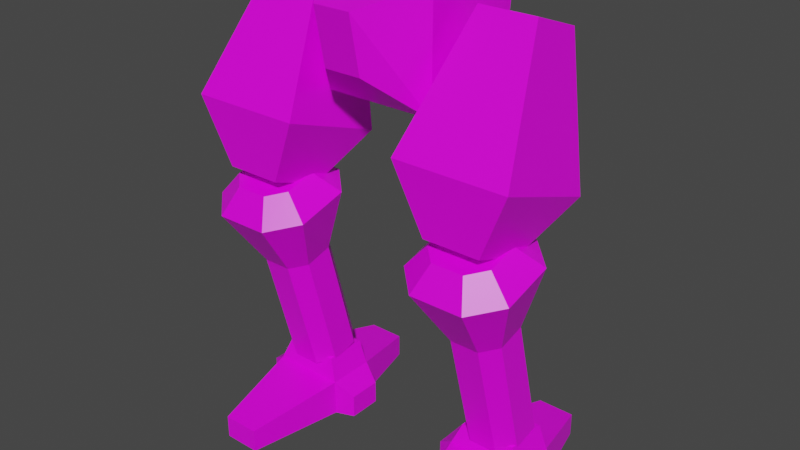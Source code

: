 # Source: mech_legs02.blend  (saved by Blender 3.3.6; exported with 4.5.12 LTS)
import bpy
from mathutils import Matrix  # noqa: F401  (used for matrix-valued properties, if any)

bpy.ops.wm.read_factory_settings(use_empty=True)
scene = bpy.context.scene
scene.name = 'Scene'

# ---- collections
col_legs02 = bpy.data.collections.new('legs02'); scene.collection.children.link(col_legs02)

# ---- images (referenced by path relative to the original .blend; pixels are not part of the script)
import os
ASSET_DIR = os.environ.get("B2B_ASSET_DIR", "")  # directory of the original .blend (textures are referenced by path, not embedded)
HERE = os.path.dirname(os.path.abspath(__file__))  # packed textures are extracted next to this script under _unpacked/

def load_image(name, relpath, width, height, colorspace="sRGB"):
    """Load a texture the original file referenced (path relative to the .blend, or extracted next to this script)."""
    p = next((c for c in (os.path.join(HERE, relpath), os.path.join(ASSET_DIR, relpath)) if relpath and os.path.exists(c)), "")
    if p:
        img = bpy.data.images.load(p, check_existing=True)
        img.name = name
    else:  # same state as the original file: an image datablock whose file is absent (Cycles renders it pink)
        img = bpy.data.images.new(name, width, height)
        img.source = "FILE"
        img.filepath = "//" + (relpath or name)
    img.colorspace_settings.name = colorspace
    return img
img_tex_legs02_png = load_image('tex_legs02.png', 'tex_legs02.png', 1024, 1024, 'sRGB')

# ---- materials (node trees are filled in below, after node groups)
mat_mat_legs = bpy.data.materials.new('mat_legs')
mat_mat_legs.alpha_threshold = 0.0
mat_mat_legs.use_backface_culling = True
mat_mat_legs.use_transparent_shadow = False
mat_mat_legs.line_color = (0.0, 0.0, 0.0, 1.0)

# ---- material node trees
mat_mat_legs.use_nodes = True; mat_mat_legs.node_tree.nodes.clear()
_N = mat_mat_legs.node_tree.nodes; _L = mat_mat_legs.node_tree.links
n0 = _N.new('ShaderNodeOutputMaterial'); n0.name = 'Material Output'; n0.location = (300, 300)
n1 = _N.new('ShaderNodeBsdfPrincipled'); n1.name = 'Principled BSDF'; n1.location = (10, 300)
n1.distribution = 'GGX'
n1.subsurface_method = 'BURLEY'
n1.inputs[2].default_value = 0.4
n1.inputs[3].default_value = 1.45
n1.inputs[27].default_value = (0.0, 0.0, 0.0, 1.0)
n1.inputs[28].default_value = 1.0
n2 = _N.new('ShaderNodeTexImage'); n2.name = 'Image Texture.001'; n2.location = (-254, 300)
n2.image = img_tex_legs02_png
n2.interpolation = 'Closest'
_L.new(n1.outputs[0], n0.inputs[0])
_L.new(n2.outputs[0], n1.inputs[0])
n0.is_active_output = True

# ---- world
world_world = bpy.data.worlds.new('World'); scene.world = world_world
world_world.use_nodes = True; world_world.node_tree.nodes.clear()
_N = world_world.node_tree.nodes; _L = world_world.node_tree.links
n0 = _N.new('ShaderNodeOutputWorld'); n0.name = 'World Output'; n0.location = (300, 300)
n1 = _N.new('ShaderNodeBackground'); n1.name = 'Background'; n1.location = (10, 300)
n1.inputs[0].default_value = (0.05088, 0.05088, 0.05088, 1.0)
_L.new(n1.outputs[0], n0.inputs[0])
n0.is_active_output = True
world_world.color = (0.05088, 0.05088, 0.05088)
world_world.use_sun_shadow = False
world_world.sun_shadow_jitter_overblur = 0.0

# ---- meshes
me_legs = bpy.data.meshes.new('legs')
me_legs.from_pydata([(0.5, 0.6667, 4.233), (0.5167, 0.5, 3.233), (0.5, -0.3333, 4.233), (0.5, -0.3333, 3.233), (0.3167, 0.7667, 4.033), (0.325, 0.7, 3.633), (0.1667, -0.8333, 4.083), (0.1667, -0.7333, 3.583), (-0.5, 0.6667, 4.233), (-0.5167, 0.5, 3.233), (-0.5, -0.3333, 4.233), (-0.5, -0.3333, 3.233), (-0.3167, 0.7667, 4.033), (-0.325, 0.7, 3.633), (-0.1667, -0.8333, 4.083), (-0.1667, -0.7333, 3.583), (1.167, 0.9, 0.2111), (1.167, 0.9, 0.0), (1.333, 0.2191, 0.3333), (1.333, 0.2191, 0.0), (0.8333, 0.9, 0.2111), (0.8333, 0.9, 0.0), (0.6667, 0.2191, 0.3333), (0.6667, 0.2191, 0.0), (1.333, -0.2142, 0.3333), (1.333, -0.2142, 0.0), (0.6667, -0.2142, 0.3333), (0.6667, -0.2142, 0.0), (1.167, -1.081, 0.2111), (1.167, -1.081, 0.0), (0.8333, -1.081, 0.2111), (0.8333, -1.081, 0.0), (1.5, 0.1541, 0.2111), (1.5, 0.1541, 2.384e-07), (1.5, -0.1492, 0.2111), (1.5, -0.1492, 2.384e-07), (0.5, 0.1541, 0.2111), (0.5, 0.1541, 0.0), (0.5, -0.1492, 0.2111), (0.5, -0.1492, 0.0), (1.25, 0.2223, 0.5333), (0.75, 0.2223, 0.5333), (1.25, -0.1716, 0.5333), (0.75, -0.1716, 0.5333), (-1.167, 0.9, 0.2111), (-1.167, 0.9, 0.0), (-1.333, 0.2191, 0.3333), (-1.333, 0.2191, 0.0), (-0.8333, 0.9, 0.2111), (-0.8333, 0.9, 0.0), (-0.6667, 0.2191, 0.3333), (-0.6667, 0.2191, 0.0), (-1.333, -0.2142, 0.3333), (-1.333, -0.2142, 0.0), (-0.6667, -0.2142, 0.3333), (-0.6667, -0.2142, 0.0), (-1.167, -1.081, 0.2111), (-1.167, -1.081, 0.0), (-0.8333, -1.081, 0.2111), (-0.8333, -1.081, 0.0), (-1.5, 0.1541, 0.2111), (-1.5, 0.1541, 2.384e-07), (-1.5, -0.1492, 0.2111), (-1.5, -0.1492, 2.384e-07), (-0.5, 0.1541, 0.2111), (-0.5, 0.1541, 0.0), (-0.5, -0.1492, 0.2111), (-0.5, -0.1492, 0.0), (-1.25, 0.2223, 0.5333), (-0.75, 0.2223, 0.5333), (-1.25, -0.1716, 0.5333), (-0.75, -0.1716, 0.5333), (0.7433, -0.411, 1.618), (1.128, -0.535, 1.585), (0.8717, -0.03914, 1.718), (1.257, -0.1631, 1.685), (0.7433, -0.1631, 1.685), (0.8717, -0.535, 1.585), (1.257, -0.411, 1.618), (1.128, -0.03914, 1.718), (0.7433, -0.1122, 0.5033), (1.128, -0.2362, 0.4701), (0.8717, 0.2597, 0.6029), (1.257, 0.1357, 0.5697), (0.7433, 0.1357, 0.5697), (0.8717, -0.2362, 0.4701), (1.257, -0.1122, 0.5033), (1.128, 0.2597, 0.6029), (0.5233, -0.6741, 2.175), (1.238, -0.9043, 2.114), (0.7617, 0.01651, 2.36), (1.477, -0.2137, 2.299), (0.5233, -0.2137, 2.299), (0.7617, -0.9043, 2.114), (1.477, -0.6741, 2.175), (1.238, 0.01651, 2.36), (0.714, -0.6349, 2.397), (1.143, -0.773, 2.36), (0.857, -0.2205, 2.508), (1.286, -0.3586, 2.471), (0.714, -0.3586, 2.471), (0.857, -0.773, 2.36), (1.286, -0.6349, 2.397), (1.143, -0.2205, 2.508), (-0.7433, -0.411, 1.618), (-1.128, -0.535, 1.585), (-0.8717, -0.03914, 1.718), (-1.257, -0.1631, 1.685), (-0.7433, -0.1631, 1.685), (-0.8717, -0.535, 1.585), (-1.257, -0.411, 1.618), (-1.128, -0.03914, 1.718), (-0.7433, -0.1122, 0.5033), (-1.128, -0.2362, 0.4701), (-0.8717, 0.2597, 0.6029), (-1.257, 0.1357, 0.5697), (-0.7433, 0.1357, 0.5697), (-0.8717, -0.2362, 0.4701), (-1.257, -0.1122, 0.5033), (-1.128, 0.2597, 0.6029), (-0.5233, -0.6741, 2.175), (-1.238, -0.9043, 2.114), (-0.7617, 0.01651, 2.36), (-1.477, -0.2137, 2.299), (-0.5233, -0.2137, 2.299), (-0.7617, -0.9043, 2.114), (-1.477, -0.6741, 2.175), (-1.238, 0.01651, 2.36), (-0.714, -0.6349, 2.397), (-1.143, -0.773, 2.36), (-0.857, -0.2205, 2.508), (-1.286, -0.3586, 2.471), (-0.714, -0.3586, 2.471), (-0.857, -0.773, 2.36), (-1.286, -0.6349, 2.397), (-1.143, -0.2205, 2.508), (1.25, 0.3138, 3.931), (1.25, -0.156, 4.102), (0.75, 0.3138, 3.931), (0.75, -0.156, 4.102), (0.5, -0.7914, 3.087), (0.5, 0.1483, 2.745), (1.5, -0.7914, 3.087), (1.5, 0.1483, 2.745), (1.25, -0.2676, 2.333), (1.25, -0.7374, 2.504), (0.75, -0.2676, 2.333), (0.75, -0.7374, 2.504), (-1.25, 0.3138, 3.931), (-1.25, -0.156, 4.102), (-0.75, 0.3138, 3.931), (-0.75, -0.156, 4.102), (-0.5, -0.7914, 3.087), (-0.5, 0.1483, 2.745), (-1.5, -0.7914, 3.087), (-1.5, 0.1483, 2.745), (-1.25, -0.2676, 2.333), (-1.25, -0.7374, 2.504), (-0.75, -0.2676, 2.333), (-0.75, -0.7374, 2.504)], [], [(8, 10, 2, 0), (1, 0, 2, 3), (3, 11, 9, 1), (7, 15, 11, 3), (5, 13, 12, 4), (4, 12, 8, 0), (15, 7, 6, 14), (0, 1, 5, 4), (10, 14, 6, 2), (3, 2, 6, 7), (9, 11, 10, 8), (8, 12, 13, 9), (11, 15, 14, 10), (9, 13, 5, 1), (21, 17, 19, 23), (21, 20, 16, 17), (23, 22, 20, 21), (22, 23, 37, 36), (16, 20, 22, 18), (17, 16, 18, 19), (25, 24, 28, 29), (22, 26, 43, 41), (23, 19, 25, 27), (25, 19, 33, 35), (29, 28, 30, 31), (27, 25, 29, 31), (26, 27, 31, 30), (24, 26, 30, 28), (33, 32, 34, 35), (24, 25, 35, 34), (18, 24, 34, 32), (19, 18, 32, 33), (36, 37, 39, 38), (26, 22, 36, 38), (23, 27, 39, 37), (27, 26, 38, 39), (40, 41, 43, 42), (18, 22, 41, 40), (24, 18, 40, 42), (26, 24, 42, 43), (49, 51, 47, 45), (49, 45, 44, 48), (51, 49, 48, 50), (50, 64, 65, 51), (44, 46, 50, 48), (45, 47, 46, 44), (53, 57, 56, 52), (50, 69, 71, 54), (51, 55, 53, 47), (53, 63, 61, 47), (57, 59, 58, 56), (55, 59, 57, 53), (54, 58, 59, 55), (52, 56, 58, 54), (61, 63, 62, 60), (52, 62, 63, 53), (46, 60, 62, 52), (47, 61, 60, 46), (64, 66, 67, 65), (54, 66, 64, 50), (51, 65, 67, 55), (55, 67, 66, 54), (68, 70, 71, 69), (46, 68, 69, 50), (52, 70, 68, 46), (54, 71, 70, 52), (75, 83, 87, 79), (78, 86, 83, 75), (75, 91, 94, 78), (76, 84, 80, 72), (85, 80, 84, 82, 87, 83, 86, 81), (72, 80, 85, 77), (79, 87, 82, 74), (77, 85, 81, 73), (73, 81, 86, 78), (74, 82, 84, 76), (88, 96, 100, 92), (72, 88, 92, 76), (79, 95, 91, 75), (77, 93, 88, 72), (74, 90, 95, 79), (73, 89, 93, 77), (78, 94, 89, 73), (76, 92, 90, 74), (101, 97, 102, 99, 103, 98, 100, 96), (95, 103, 99, 91), (93, 101, 96, 88), (90, 98, 103, 95), (89, 97, 101, 93), (94, 102, 97, 89), (92, 100, 98, 90), (91, 99, 102, 94), (107, 111, 119, 115), (110, 107, 115, 118), (107, 110, 126, 123), (108, 104, 112, 116), (117, 113, 118, 115, 119, 114, 116, 112), (104, 109, 117, 112), (111, 106, 114, 119), (109, 105, 113, 117), (105, 110, 118, 113), (106, 108, 116, 114), (120, 124, 132, 128), (104, 108, 124, 120), (111, 107, 123, 127), (109, 104, 120, 125), (106, 111, 127, 122), (105, 109, 125, 121), (110, 105, 121, 126), (108, 106, 122, 124), (133, 128, 132, 130, 135, 131, 134, 129), (127, 123, 131, 135), (125, 120, 128, 133), (122, 127, 135, 130), (121, 125, 133, 129), (126, 121, 129, 134), (124, 122, 130, 132), (123, 126, 134, 131), (141, 140, 139, 138), (143, 141, 138, 136), (142, 143, 136, 137), (140, 142, 137, 139), (146, 141, 143, 144), (136, 138, 139, 137), (147, 140, 141, 146), (146, 144, 145, 147), (145, 142, 140, 147), (144, 143, 142, 145), (153, 150, 151, 152), (155, 148, 150, 153), (154, 149, 148, 155), (152, 151, 149, 154), (158, 156, 155, 153), (148, 149, 151, 150), (159, 158, 153, 152), (158, 159, 157, 156), (157, 159, 152, 154), (156, 157, 154, 155)])
_uv = me_legs.uv_layers.new(name='UVMap')
_uv.uv.foreach_set('vector', [0.07699, 0.2057, 0.1686, 0.2057, 0.1686, 0.2973, 0.07699, 0.2973, 0.09227, 0.389, 0.07699, 0.2973, 0.1686, 0.2973, 0.1687, 0.389, 0.1705, 0.0224, 0.1687, 0.114, 0.09227, 0.114, 0.09418, 0.01933, 0.2186, 0.05393, 0.218, 0.08447, 0.1687, 0.114, 0.1705, 0.0224, 0.01933, 0.2813, 0.01933, 0.2217, 0.0565, 0.2225, 0.0565, 0.2805, 0.0565, 0.2805, 0.0565, 0.2225, 0.07699, 0.2057, 0.07699, 0.2973, 0.2632, 0.2362, 0.2632, 0.2668, 0.2165, 0.2668, 0.2165, 0.2362, 0.07699, 0.2973, 0.09227, 0.389, 0.06529, 0.3535, 0.05906, 0.3168, 0.1686, 0.2057, 0.2165, 0.2362, 0.2165, 0.2668, 0.1686, 0.2973, 0.1687, 0.389, 0.1686, 0.2973, 0.2238, 0.3108, 0.2164, 0.3569, 0.09227, 0.114, 0.1687, 0.114, 0.1686, 0.2057, 0.07699, 0.2057, 0.07699, 0.2057, 0.05906, 0.1862, 0.06529, 0.1495, 0.09227, 0.114, 0.1687, 0.114, 0.2164, 0.1461, 0.2238, 0.1923, 0.1686, 0.2057, 0.09227, 0.114, 0.05164, 0.09563, 0.05284, 0.03607, 0.09418, 0.01933, 0.08043, 0.6092, 0.04988, 0.6092, 0.03461, 0.5468, 0.09571, 0.5468, 0.3172, 0.5685, 0.3172, 0.5492, 0.3477, 0.5492, 0.3477, 0.5685, 0.2626, 0.6939, 0.232, 0.6939, 0.2432, 0.6297, 0.2626, 0.6297, 0.232, 0.6939, 0.2626, 0.6939, 0.2626, 0.7103, 0.2432, 0.7103, 0.3477, 0.5492, 0.3172, 0.5492, 0.3019, 0.4857, 0.363, 0.4857, 0.5014, 0.7353, 0.5208, 0.7353, 0.532, 0.7995, 0.5014, 0.7995, 0.5014, 0.8601, 0.532, 0.8601, 0.5208, 0.941, 0.5014, 0.941, 0.3208, 0.94, 0.3208, 0.9003, 0.3407, 0.9042, 0.3407, 0.9403, 0.09571, 0.5468, 0.03461, 0.5468, 0.03461, 0.5071, 0.09571, 0.5071, 0.03461, 0.5071, 0.03461, 0.5468, 0.01933, 0.5408, 0.01933, 0.513, 0.3477, 0.313, 0.3477, 0.3324, 0.3172, 0.3324, 0.3172, 0.313, 0.09571, 0.5071, 0.03461, 0.5071, 0.04988, 0.4277, 0.08043, 0.4277, 0.232, 0.7545, 0.2626, 0.7545, 0.2626, 0.8354, 0.2432, 0.8354, 0.363, 0.4126, 0.3019, 0.4126, 0.3172, 0.3324, 0.3477, 0.3324, 0.5014, 0.8159, 0.5208, 0.8159, 0.5208, 0.8437, 0.5014, 0.8437, 0.532, 0.8601, 0.5014, 0.8601, 0.5014, 0.8437, 0.5208, 0.8437, 0.9466, 0.9804, 0.9466, 0.9407, 0.9656, 0.9466, 0.9656, 0.9744, 0.5014, 0.7995, 0.532, 0.7995, 0.5208, 0.8159, 0.5014, 0.8159, 0.2432, 0.7103, 0.2626, 0.7103, 0.2626, 0.7381, 0.2432, 0.7381, 0.3208, 0.9003, 0.3208, 0.94, 0.3019, 0.934, 0.3019, 0.9062, 0.09571, 0.5468, 0.09571, 0.5071, 0.111, 0.513, 0.111, 0.5408, 0.2626, 0.7545, 0.232, 0.7545, 0.2432, 0.7381, 0.2626, 0.7381, 0.3553, 0.4674, 0.3095, 0.4674, 0.3095, 0.4313, 0.3553, 0.4313, 0.363, 0.4857, 0.3019, 0.4857, 0.3095, 0.4674, 0.3553, 0.4674, 0.9466, 0.9407, 0.9466, 0.9804, 0.9268, 0.9807, 0.9268, 0.9446, 0.3019, 0.4126, 0.363, 0.4126, 0.3553, 0.4313, 0.3095, 0.4313, 0.532, 0.4946, 0.5167, 0.4322, 0.5778, 0.4322, 0.5625, 0.4946, 0.4475, 0.5685, 0.4169, 0.5685, 0.4169, 0.5492, 0.4475, 0.5492, 0.8881, 0.1608, 0.8881, 0.2251, 0.8687, 0.2251, 0.8575, 0.1608, 0.8575, 0.1608, 0.8687, 0.1444, 0.8881, 0.1444, 0.8881, 0.1608, 0.4169, 0.5492, 0.4017, 0.4857, 0.4627, 0.4857, 0.4475, 0.5492, 0.4627, 0.6072, 0.4627, 0.6714, 0.4322, 0.6714, 0.4434, 0.6072, 0.4627, 0.732, 0.4627, 0.8129, 0.4434, 0.8129, 0.4322, 0.732, 0.4356, 0.977, 0.4157, 0.9773, 0.4157, 0.9412, 0.4356, 0.9373, 0.5167, 0.4322, 0.5167, 0.3924, 0.5778, 0.3924, 0.5778, 0.4322, 0.5778, 0.3924, 0.5931, 0.3984, 0.5931, 0.4262, 0.5778, 0.4322, 0.4169, 0.313, 0.4475, 0.313, 0.4475, 0.3324, 0.4169, 0.3324, 0.5167, 0.3924, 0.532, 0.313, 0.5625, 0.313, 0.5778, 0.3924, 0.8575, 0.1002, 0.8687, 0.01933, 0.8881, 0.01933, 0.8881, 0.1002, 0.4017, 0.4126, 0.4169, 0.3324, 0.4475, 0.3324, 0.4627, 0.4126, 0.4627, 0.6878, 0.4627, 0.7156, 0.4434, 0.7156, 0.4434, 0.6878, 0.4322, 0.732, 0.4434, 0.7156, 0.4627, 0.7156, 0.4627, 0.732, 0.03828, 0.9168, 0.01933, 0.9108, 0.01933, 0.883, 0.03828, 0.877, 0.4627, 0.6714, 0.4627, 0.6878, 0.4434, 0.6878, 0.4322, 0.6714, 0.8687, 0.1444, 0.8687, 0.1166, 0.8881, 0.1166, 0.8881, 0.1444, 0.4356, 0.9373, 0.4545, 0.9432, 0.4545, 0.971, 0.4356, 0.977, 0.5167, 0.4322, 0.5014, 0.4262, 0.5014, 0.3984, 0.5167, 0.3924, 0.8881, 0.1002, 0.8881, 0.1166, 0.8687, 0.1166, 0.8575, 0.1002, 0.4093, 0.4674, 0.4093, 0.4313, 0.4551, 0.4313, 0.4551, 0.4674, 0.4017, 0.4857, 0.4093, 0.4674, 0.4551, 0.4674, 0.4627, 0.4857, 0.03828, 0.877, 0.05813, 0.8809, 0.05813, 0.9171, 0.03828, 0.9168, 0.4627, 0.4126, 0.4551, 0.4313, 0.4093, 0.4313, 0.4017, 0.4126, 0.9505, 0.3355, 0.9505, 0.4413, 0.9339, 0.4413, 0.9339, 0.3355, 0.1833, 0.7144, 0.1833, 0.8202, 0.1597, 0.8202, 0.1597, 0.7144, 0.1597, 0.7144, 0.1497, 0.6553, 0.1933, 0.6553, 0.1833, 0.7144, 0.7264, 0.104, 0.7264, 0.2098, 0.7029, 0.2098, 0.7029, 0.104, 0.4157, 0.8633, 0.4275, 0.8516, 0.451, 0.8516, 0.4627, 0.8633, 0.4627, 0.8868, 0.451, 0.8986, 0.4275, 0.8986, 0.4157, 0.8868, 0.5944, 0.8211, 0.5944, 0.9269, 0.5778, 0.9269, 0.5778, 0.8211, 0.878, 0.6269, 0.878, 0.7327, 0.8545, 0.7327, 0.8545, 0.6269, 0.878, 0.3977, 0.878, 0.5035, 0.8545, 0.5035, 0.8545, 0.3977, 0.9505, 0.7962, 0.9505, 0.902, 0.9339, 0.902, 0.9339, 0.7962, 0.8682, 0.8572, 0.8682, 0.963, 0.8515, 0.963, 0.8515, 0.8572, 0.6928, 0.04493, 0.7016, 0.01933, 0.7278, 0.01933, 0.7365, 0.04493, 0.7029, 0.104, 0.6928, 0.04493, 0.7365, 0.04493, 0.7264, 0.104, 0.9339, 0.3355, 0.9268, 0.276, 0.9577, 0.276, 0.9505, 0.3355, 0.5778, 0.8211, 0.5706, 0.7616, 0.6015, 0.7616, 0.5944, 0.8211, 0.8545, 0.6269, 0.8444, 0.5678, 0.8881, 0.5678, 0.878, 0.6269, 0.8545, 0.3977, 0.8444, 0.3386, 0.8881, 0.3386, 0.878, 0.3977, 0.9339, 0.7962, 0.9268, 0.7367, 0.9577, 0.7367, 0.9505, 0.7962, 0.8515, 0.8572, 0.8444, 0.7977, 0.8753, 0.7977, 0.8682, 0.8572, 0.5756, 0.2214, 0.6018, 0.2214, 0.6149, 0.2345, 0.6149, 0.2607, 0.6018, 0.2738, 0.5756, 0.2738, 0.5625, 0.2607, 0.5625, 0.2345, 0.9268, 0.276, 0.9329, 0.2497, 0.9515, 0.2497, 0.9577, 0.276, 0.5706, 0.7616, 0.5768, 0.7353, 0.5954, 0.7353, 0.6015, 0.7616, 0.8444, 0.5678, 0.8531, 0.5422, 0.8794, 0.5422, 0.8881, 0.5678, 0.8444, 0.3386, 0.8531, 0.313, 0.8794, 0.313, 0.8881, 0.3386, 0.9268, 0.7367, 0.9329, 0.7103, 0.9515, 0.7103, 0.9577, 0.7367, 0.8444, 0.7977, 0.8506, 0.7713, 0.8691, 0.7713, 0.8753, 0.7977, 0.1497, 0.6553, 0.1584, 0.6297, 0.1846, 0.6297, 0.1933, 0.6553, 0.7692, 0.8572, 0.7858, 0.8572, 0.7858, 0.963, 0.7692, 0.963, 0.05294, 0.7537, 0.02942, 0.7537, 0.02942, 0.6479, 0.05294, 0.6479, 0.02942, 0.7537, 0.05294, 0.7537, 0.06302, 0.8128, 0.01933, 0.8128, 0.7957, 0.4188, 0.7721, 0.4188, 0.7721, 0.313, 0.7957, 0.313, 0.1581, 0.8589, 0.1816, 0.8589, 0.1933, 0.8706, 0.1933, 0.8941, 0.1816, 0.9059, 0.1581, 0.9059, 0.1463, 0.8941, 0.1463, 0.8706, 0.664, 0.8411, 0.6473, 0.8411, 0.6473, 0.7353, 0.664, 0.7353, 0.7957, 0.648, 0.7721, 0.648, 0.7721, 0.5422, 0.7957, 0.5422, 0.8088, 0.1251, 0.7853, 0.1251, 0.7853, 0.01933, 0.8088, 0.01933, 0.9339, 0.1052, 0.9505, 0.1052, 0.9505, 0.211, 0.9339, 0.211, 0.9339, 0.5658, 0.9505, 0.5658, 0.9505, 0.6717, 0.9339, 0.6717, 0.7621, 0.4779, 0.8057, 0.4779, 0.797, 0.5035, 0.7708, 0.5035, 0.7721, 0.4188, 0.7957, 0.4188, 0.8057, 0.4779, 0.7621, 0.4779, 0.7858, 0.8572, 0.7692, 0.8572, 0.7621, 0.7977, 0.7929, 0.7977, 0.6473, 0.8411, 0.664, 0.8411, 0.6711, 0.9006, 0.6402, 0.9006, 0.7721, 0.648, 0.7957, 0.648, 0.8057, 0.7071, 0.7621, 0.7071, 0.7853, 0.1251, 0.8088, 0.1251, 0.8189, 0.1842, 0.7752, 0.1842, 0.9505, 0.1052, 0.9339, 0.1052, 0.9268, 0.04567, 0.9577, 0.04567, 0.9505, 0.5658, 0.9339, 0.5658, 0.9268, 0.5063, 0.9577, 0.5063, 0.3019, 0.8223, 0.315, 0.8092, 0.3412, 0.8092, 0.3543, 0.8223, 0.3543, 0.8485, 0.3412, 0.8616, 0.315, 0.8616, 0.3019, 0.8485, 0.7929, 0.7977, 0.7621, 0.7977, 0.7682, 0.7713, 0.7868, 0.7713, 0.6402, 0.9006, 0.6711, 0.9006, 0.6649, 0.9269, 0.6464, 0.9269, 0.7621, 0.7071, 0.8057, 0.7071, 0.797, 0.7327, 0.7708, 0.7327, 0.7752, 0.1842, 0.8189, 0.1842, 0.8101, 0.2098, 0.7839, 0.2098, 0.9577, 0.04567, 0.9268, 0.04567, 0.9329, 0.01933, 0.9515, 0.01933, 0.9577, 0.5063, 0.9268, 0.5063, 0.9329, 0.48, 0.9515, 0.48, 0.01933, 0.8128, 0.06302, 0.8128, 0.05428, 0.8384, 0.02807, 0.8384, 0.5931, 0.643, 0.5014, 0.643, 0.5243, 0.5332, 0.5702, 0.5332, 0.3935, 0.1749, 0.3019, 0.1749, 0.3248, 0.06516, 0.3706, 0.06516, 0.7234, 0.643, 0.6317, 0.643, 0.6546, 0.5332, 0.7005, 0.5332, 0.2413, 0.5374, 0.1497, 0.5374, 0.1726, 0.4277, 0.2184, 0.4277, 0.3248, 0.2285, 0.3019, 0.1749, 0.3935, 0.1749, 0.3706, 0.2285, 0.3706, 0.06516, 0.3248, 0.06516, 0.3248, 0.01933, 0.3706, 0.01933, 0.5243, 0.6966, 0.5014, 0.643, 0.5931, 0.643, 0.5702, 0.6966, 0.3248, 0.2285, 0.3706, 0.2285, 0.3706, 0.2743, 0.3248, 0.2743, 0.1726, 0.591, 0.1497, 0.5374, 0.2413, 0.5374, 0.2184, 0.591, 0.6546, 0.6966, 0.6317, 0.643, 0.7234, 0.643, 0.7005, 0.6966, 0.7234, 0.3666, 0.7005, 0.4764, 0.6546, 0.4764, 0.6317, 0.3666, 0.4322, 0.1749, 0.4551, 0.06516, 0.5009, 0.06516, 0.5238, 0.1749, 0.6542, 0.07297, 0.6313, 0.1827, 0.5854, 0.1827, 0.5625, 0.07297, 0.3935, 0.6608, 0.3706, 0.7705, 0.3248, 0.7705, 0.3019, 0.6608, 0.5009, 0.2285, 0.4551, 0.2285, 0.4322, 0.1749, 0.5238, 0.1749, 0.4551, 0.06516, 0.4551, 0.01933, 0.5009, 0.01934, 0.5009, 0.06516, 0.6546, 0.313, 0.7005, 0.313, 0.7234, 0.3666, 0.6317, 0.3666, 0.5009, 0.2285, 0.5009, 0.2743, 0.4551, 0.2743, 0.4551, 0.2285, 0.3248, 0.6072, 0.3706, 0.6072, 0.3935, 0.6608, 0.3019, 0.6608, 0.5854, 0.01933, 0.6313, 0.01933, 0.6542, 0.07297, 0.5625, 0.07297])
me_legs.materials.append(mat_mat_legs)
me_legs.use_remesh_preserve_volume = False
me_legs.use_remesh_preserve_attributes = False
me_legs.use_mirror_vertex_groups = False
me_legs.use_paint_bone_selection = False
me_legs.use_paint_mask = True
me_legs.update()
arm_armature = bpy.data.armatures.new('Armature')  # bones are not reproduced

# ---- objects
ob_legs = bpy.data.objects.new('legs', me_legs)
ob_armature = bpy.data.objects.new('Armature', arm_armature)

# ---- transforms, parenting, visibility, modifiers, constraints
ob_legs.parent = ob_armature
ob_legs.location = (0.0, 0.0, 0.0)
ob_legs.scale = (0.3, 0.3, 0.3)
ob_legs.lock_rotations_4d = False
ob_legs.empty_display_type = 'ARROWS'
ob_legs.lineart.crease_threshold = 0.0
_vg = ob_legs.vertex_groups.new(name='root')
_vg.add([0, 1, 2, 3, 4, 5, 6, 7, 8, 9, 10, 11, 12, 13, 14, 15], 1.0, 'REPLACE')
_vg = ob_legs.vertex_groups.new(name='foot.l')
_vg.add([16, 17, 18, 19, 20, 21, 22, 23, 24, 25, 26, 27, 28, 29, 30, 31, 32, 33, 34, 35, 36, 37, 38, 39, 40, 41, 42, 43], 1.0, 'REPLACE')
_vg = ob_legs.vertex_groups.new(name='foot.r')
_vg.add([44, 45, 46, 47, 48, 49, 50, 51, 52, 53, 54, 55, 56, 57, 58, 59, 60, 61, 62, 63, 64, 65, 66, 67, 68, 69, 70, 71], 1.0, 'REPLACE')
_vg = ob_legs.vertex_groups.new(name='lower.l')
_vg.add([72, 73, 74, 75, 76, 77, 78, 79, 80, 81, 82, 83, 84, 85, 86, 87, 88, 89, 90, 91, 92, 93, 94, 95, 96, 97, 98, 99, 100, 101, 102, 103], 1.0, 'REPLACE')
_vg = ob_legs.vertex_groups.new(name='lower.r')
_vg.add([104, 105, 106, 107, 108, 109, 110, 111, 112, 113, 114, 115, 116, 117, 118, 119, 120, 121, 122, 123, 124, 125, 126, 127, 128, 129, 130, 131, 132, 133, 134, 135], 1.0, 'REPLACE')
_vg = ob_legs.vertex_groups.new(name='upper.l')
_vg.add([136, 137, 138, 139, 140, 141, 142, 143, 144, 145, 146, 147], 1.0, 'REPLACE')
_vg = ob_legs.vertex_groups.new(name='upper.r')
_vg.add([148, 149, 150, 151, 152, 153, 154, 155, 156, 157, 158, 159], 1.0, 'REPLACE')
_vg = ob_legs.vertex_groups.new(name='leg_ik_pole.l')
_vg = ob_legs.vertex_groups.new(name='leg_ik_target.r')
_vg = ob_legs.vertex_groups.new(name='leg_ik_pole.r')
_m = ob_legs.modifiers.new('Armature', 'ARMATURE')
_m.object = ob_armature
ob_armature.location = (0.0, 0.0, 0.0)
ob_armature.show_in_front = True
ob_armature.lineart.crease_threshold = 0.0

# ---- collection membership
col_legs02.objects.link(ob_legs)
col_legs02.objects.link(ob_armature)

# ---- scene / render settings (as saved in the file)
scene.frame_start = 1; scene.frame_end = 250; scene.frame_set(1)
scene.render.engine = 'BLENDER_EEVEE_NEXT'
scene.cycles.use_denoising = False
scene.cycles.samples = 128
scene.cycles.sampling_pattern = 'TABULATED_SOBOL'
scene.cycles.use_adaptive_sampling = False
scene.cycles.use_light_tree = False
scene.view_settings.view_transform = 'Filmic'
bpy.context.view_layer.update()

# ---- added for rendering (the .blend has no active camera and no usable light): camera, sun
cam_auto = bpy.data.cameras.new('AutoCamera')
cam_auto.lens = 50.0
cam_auto.sensor_width = 36.0
cam_auto.clip_end = 1000.0
ob_auto_camera = bpy.data.objects.new('AutoCamera', cam_auto)
scene.collection.objects.link(ob_auto_camera)
ob_auto_camera.location = (1.54156, -1.87702, 1.86825)
ob_auto_camera.rotation_euler = (1.09748, -7.21219e-08, 0.694738)
scene.camera = ob_auto_camera
light_auto_sun = bpy.data.lights.new('AutoSun', 'SUN')
light_auto_sun.energy = 3.0
light_auto_sun.angle = 0.0523599
ob_auto_sun = bpy.data.objects.new('AutoSun', light_auto_sun)
scene.collection.objects.link(ob_auto_sun)
ob_auto_sun.rotation_euler = (0.872665, 0.174533, 0.523599)
bpy.context.view_layer.update()
